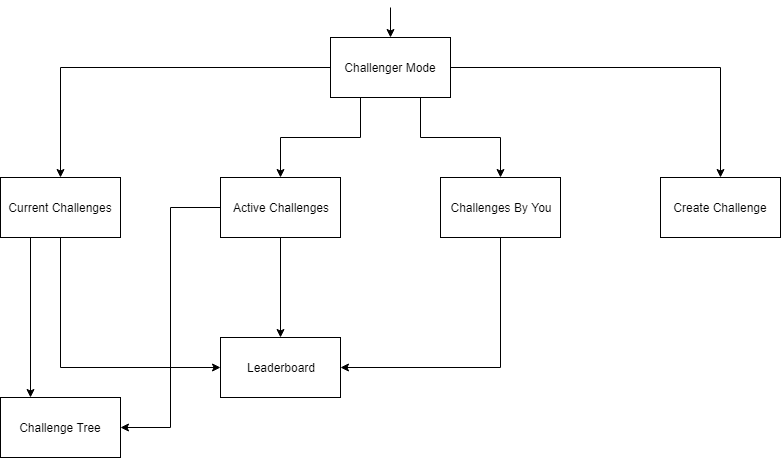

The diagram above was exported from draw.io. Its source (the exported page's mxGraphModel, read from the mxfile embedded in the PNG):
<mxGraphModel dx="868" dy="522" grid="1" gridSize="10" guides="1" tooltips="1" connect="1" arrows="1" fold="1" page="1" pageScale="1" pageWidth="700" pageHeight="800" math="0" shadow="0">
  <root>
    <mxCell id="0" />
    <mxCell id="1" parent="0" />
    <mxCell id="fXvY7cQ6-Jlrkqf7N-M_-6" style="edgeStyle=orthogonalEdgeStyle;rounded=0;orthogonalLoop=1;jettySize=auto;html=1;exitX=0;exitY=0.5;exitDx=0;exitDy=0;" edge="1" parent="1" source="fXvY7cQ6-Jlrkqf7N-M_-1" target="fXvY7cQ6-Jlrkqf7N-M_-2">
      <mxGeometry relative="1" as="geometry" />
    </mxCell>
    <mxCell id="fXvY7cQ6-Jlrkqf7N-M_-12" style="edgeStyle=orthogonalEdgeStyle;rounded=0;orthogonalLoop=1;jettySize=auto;html=1;exitX=0.25;exitY=1;exitDx=0;exitDy=0;" edge="1" parent="1" source="fXvY7cQ6-Jlrkqf7N-M_-1" target="fXvY7cQ6-Jlrkqf7N-M_-3">
      <mxGeometry relative="1" as="geometry" />
    </mxCell>
    <mxCell id="fXvY7cQ6-Jlrkqf7N-M_-13" style="edgeStyle=orthogonalEdgeStyle;rounded=0;orthogonalLoop=1;jettySize=auto;html=1;exitX=0.75;exitY=1;exitDx=0;exitDy=0;" edge="1" parent="1" source="fXvY7cQ6-Jlrkqf7N-M_-1" target="fXvY7cQ6-Jlrkqf7N-M_-4">
      <mxGeometry relative="1" as="geometry" />
    </mxCell>
    <mxCell id="fXvY7cQ6-Jlrkqf7N-M_-14" style="edgeStyle=orthogonalEdgeStyle;rounded=0;orthogonalLoop=1;jettySize=auto;html=1;exitX=1;exitY=0.5;exitDx=0;exitDy=0;" edge="1" parent="1" source="fXvY7cQ6-Jlrkqf7N-M_-1" target="fXvY7cQ6-Jlrkqf7N-M_-10">
      <mxGeometry relative="1" as="geometry" />
    </mxCell>
    <mxCell id="fXvY7cQ6-Jlrkqf7N-M_-16" value="" style="edgeStyle=orthogonalEdgeStyle;rounded=0;orthogonalLoop=1;jettySize=auto;html=1;" edge="1" parent="1" target="fXvY7cQ6-Jlrkqf7N-M_-1">
      <mxGeometry relative="1" as="geometry">
        <mxPoint x="460" y="10" as="sourcePoint" />
      </mxGeometry>
    </mxCell>
    <mxCell id="fXvY7cQ6-Jlrkqf7N-M_-1" value="Challenger Mode" style="rounded=0;whiteSpace=wrap;html=1;" vertex="1" parent="1">
      <mxGeometry x="400" y="40" width="120" height="60" as="geometry" />
    </mxCell>
    <mxCell id="fXvY7cQ6-Jlrkqf7N-M_-24" style="edgeStyle=orthogonalEdgeStyle;rounded=0;orthogonalLoop=1;jettySize=auto;html=1;exitX=0.5;exitY=1;exitDx=0;exitDy=0;entryX=0;entryY=0.5;entryDx=0;entryDy=0;" edge="1" parent="1" source="fXvY7cQ6-Jlrkqf7N-M_-2" target="fXvY7cQ6-Jlrkqf7N-M_-17">
      <mxGeometry relative="1" as="geometry" />
    </mxCell>
    <mxCell id="fXvY7cQ6-Jlrkqf7N-M_-26" style="edgeStyle=orthogonalEdgeStyle;rounded=0;orthogonalLoop=1;jettySize=auto;html=1;exitX=0.25;exitY=1;exitDx=0;exitDy=0;entryX=0.25;entryY=0;entryDx=0;entryDy=0;" edge="1" parent="1" source="fXvY7cQ6-Jlrkqf7N-M_-2" target="fXvY7cQ6-Jlrkqf7N-M_-25">
      <mxGeometry relative="1" as="geometry" />
    </mxCell>
    <mxCell id="fXvY7cQ6-Jlrkqf7N-M_-2" value="Current Challenges" style="rounded=0;whiteSpace=wrap;html=1;" vertex="1" parent="1">
      <mxGeometry x="70" y="180" width="120" height="60" as="geometry" />
    </mxCell>
    <mxCell id="fXvY7cQ6-Jlrkqf7N-M_-19" style="edgeStyle=orthogonalEdgeStyle;rounded=0;orthogonalLoop=1;jettySize=auto;html=1;" edge="1" parent="1" source="fXvY7cQ6-Jlrkqf7N-M_-3" target="fXvY7cQ6-Jlrkqf7N-M_-17">
      <mxGeometry relative="1" as="geometry" />
    </mxCell>
    <mxCell id="fXvY7cQ6-Jlrkqf7N-M_-29" style="edgeStyle=orthogonalEdgeStyle;rounded=0;orthogonalLoop=1;jettySize=auto;html=1;exitX=0;exitY=0.5;exitDx=0;exitDy=0;entryX=1;entryY=0.5;entryDx=0;entryDy=0;" edge="1" parent="1" source="fXvY7cQ6-Jlrkqf7N-M_-3" target="fXvY7cQ6-Jlrkqf7N-M_-25">
      <mxGeometry relative="1" as="geometry" />
    </mxCell>
    <mxCell id="fXvY7cQ6-Jlrkqf7N-M_-3" value="Active Challenges" style="rounded=0;whiteSpace=wrap;html=1;" vertex="1" parent="1">
      <mxGeometry x="290" y="180" width="120" height="60" as="geometry" />
    </mxCell>
    <mxCell id="fXvY7cQ6-Jlrkqf7N-M_-18" style="edgeStyle=orthogonalEdgeStyle;rounded=0;orthogonalLoop=1;jettySize=auto;html=1;exitX=0.5;exitY=1;exitDx=0;exitDy=0;entryX=1;entryY=0.5;entryDx=0;entryDy=0;" edge="1" parent="1" source="fXvY7cQ6-Jlrkqf7N-M_-4" target="fXvY7cQ6-Jlrkqf7N-M_-17">
      <mxGeometry relative="1" as="geometry" />
    </mxCell>
    <mxCell id="fXvY7cQ6-Jlrkqf7N-M_-4" value="Challenges By You" style="rounded=0;whiteSpace=wrap;html=1;" vertex="1" parent="1">
      <mxGeometry x="510" y="180" width="120" height="60" as="geometry" />
    </mxCell>
    <mxCell id="fXvY7cQ6-Jlrkqf7N-M_-10" value="Create Challenge" style="rounded=0;whiteSpace=wrap;html=1;" vertex="1" parent="1">
      <mxGeometry x="730" y="180" width="120" height="60" as="geometry" />
    </mxCell>
    <mxCell id="fXvY7cQ6-Jlrkqf7N-M_-17" value="Leaderboard" style="rounded=0;whiteSpace=wrap;html=1;" vertex="1" parent="1">
      <mxGeometry x="290" y="340" width="120" height="60" as="geometry" />
    </mxCell>
    <mxCell id="fXvY7cQ6-Jlrkqf7N-M_-25" value="Challenge Tree" style="rounded=0;whiteSpace=wrap;html=1;" vertex="1" parent="1">
      <mxGeometry x="70" y="400" width="120" height="60" as="geometry" />
    </mxCell>
  </root>
</mxGraphModel>